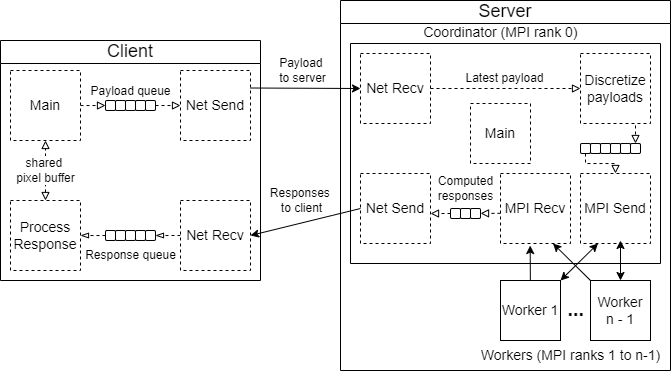

The diagram above was exported from draw.io. Its source (the exported page's mxGraphModel, read from the mxfile embedded in the PNG):
<mxGraphModel dx="983" dy="536" grid="1" gridSize="10" guides="1" tooltips="1" connect="1" arrows="1" fold="1" page="1" pageScale="1" pageWidth="850" pageHeight="1100" math="0" shadow="0">
  <root>
    <mxCell id="0" />
    <mxCell id="1" parent="0" />
    <mxCell id="uXg5W8Fqelx8kxBUkJ87-4" value="&lt;font face=&quot;Helvetica&quot; style=&quot;font-weight: normal; font-size: 18px;&quot;&gt;Server&lt;/font&gt;" style="swimlane;whiteSpace=wrap;html=1;" vertex="1" parent="1">
      <mxGeometry x="480" y="90" width="330" height="370" as="geometry" />
    </mxCell>
    <mxCell id="uXg5W8Fqelx8kxBUkJ87-29" value="" style="swimlane;startSize=0;" vertex="1" parent="uXg5W8Fqelx8kxBUkJ87-4">
      <mxGeometry x="10" y="43" width="310" height="220" as="geometry">
        <mxRectangle x="10" y="40" width="50" height="40" as="alternateBounds" />
      </mxGeometry>
    </mxCell>
    <mxCell id="uXg5W8Fqelx8kxBUkJ87-33" style="edgeStyle=orthogonalEdgeStyle;rounded=0;orthogonalLoop=1;jettySize=auto;html=1;entryX=0;entryY=0.5;entryDx=0;entryDy=0;dashed=1;endArrow=block;endFill=0;" edge="1" parent="uXg5W8Fqelx8kxBUkJ87-29" source="uXg5W8Fqelx8kxBUkJ87-30" target="uXg5W8Fqelx8kxBUkJ87-32">
      <mxGeometry relative="1" as="geometry" />
    </mxCell>
    <mxCell id="uXg5W8Fqelx8kxBUkJ87-36" value="&lt;font face=&quot;Helvetica&quot; style=&quot;font-size: 12px;&quot;&gt;Latest payload&lt;/font&gt;" style="edgeLabel;html=1;align=center;verticalAlign=middle;resizable=0;points=[];" vertex="1" connectable="0" parent="uXg5W8Fqelx8kxBUkJ87-33">
      <mxGeometry x="0.2436" y="1" relative="1" as="geometry">
        <mxPoint x="-19" y="-9" as="offset" />
      </mxGeometry>
    </mxCell>
    <mxCell id="uXg5W8Fqelx8kxBUkJ87-30" value="&lt;font face=&quot;Helvetica&quot; style=&quot;font-size: 14px;&quot;&gt;Net Recv&lt;/font&gt;" style="rounded=0;whiteSpace=wrap;html=1;dashed=1;" vertex="1" parent="uXg5W8Fqelx8kxBUkJ87-29">
      <mxGeometry x="10" y="10" width="70" height="70" as="geometry" />
    </mxCell>
    <mxCell id="uXg5W8Fqelx8kxBUkJ87-31" value="&lt;font face=&quot;Helvetica&quot; style=&quot;font-size: 14px;&quot;&gt;Net Send&lt;/font&gt;" style="whiteSpace=wrap;html=1;aspect=fixed;dashed=1;" vertex="1" parent="uXg5W8Fqelx8kxBUkJ87-29">
      <mxGeometry x="10" y="130" width="70" height="70" as="geometry" />
    </mxCell>
    <mxCell id="uXg5W8Fqelx8kxBUkJ87-129" style="edgeStyle=orthogonalEdgeStyle;rounded=0;orthogonalLoop=1;jettySize=auto;html=1;entryX=0.5;entryY=0;entryDx=0;entryDy=0;endArrow=block;endFill=0;dashed=1;" edge="1" parent="uXg5W8Fqelx8kxBUkJ87-29" target="uXg5W8Fqelx8kxBUkJ87-122">
      <mxGeometry relative="1" as="geometry">
        <mxPoint x="285" y="70" as="sourcePoint" />
      </mxGeometry>
    </mxCell>
    <mxCell id="uXg5W8Fqelx8kxBUkJ87-32" value="&lt;font face=&quot;Helvetica&quot; style=&quot;font-size: 14px;&quot;&gt;Discretize payloads&lt;/font&gt;" style="rounded=0;whiteSpace=wrap;html=1;dashed=1;" vertex="1" parent="uXg5W8Fqelx8kxBUkJ87-29">
      <mxGeometry x="230" y="10" width="70" height="70" as="geometry" />
    </mxCell>
    <mxCell id="uXg5W8Fqelx8kxBUkJ87-53" value="&lt;font face=&quot;Helvetica&quot; style=&quot;font-size: 14px;&quot;&gt;MPI Send&lt;/font&gt;" style="whiteSpace=wrap;html=1;aspect=fixed;dashed=1;" vertex="1" parent="uXg5W8Fqelx8kxBUkJ87-29">
      <mxGeometry x="230" y="130" width="70" height="70" as="geometry" />
    </mxCell>
    <mxCell id="uXg5W8Fqelx8kxBUkJ87-147" style="edgeStyle=orthogonalEdgeStyle;rounded=0;orthogonalLoop=1;jettySize=auto;html=1;dashed=1;endArrow=block;endFill=0;exitX=-0.005;exitY=0.582;exitDx=0;exitDy=0;exitPerimeter=0;" edge="1" parent="uXg5W8Fqelx8kxBUkJ87-29">
      <mxGeometry relative="1" as="geometry">
        <mxPoint x="149.99999999999983" y="169.82999999999996" as="sourcePoint" />
        <mxPoint x="130" y="169.91" as="targetPoint" />
        <Array as="points">
          <mxPoint x="130" y="169.91" />
        </Array>
      </mxGeometry>
    </mxCell>
    <mxCell id="uXg5W8Fqelx8kxBUkJ87-54" value="&lt;font style=&quot;font-size: 14px;&quot;&gt;MPI Recv&lt;/font&gt;" style="whiteSpace=wrap;html=1;aspect=fixed;dashed=1;" vertex="1" parent="uXg5W8Fqelx8kxBUkJ87-29">
      <mxGeometry x="150" y="130" width="70" height="70" as="geometry" />
    </mxCell>
    <mxCell id="uXg5W8Fqelx8kxBUkJ87-122" value="" style="rounded=1;whiteSpace=wrap;html=1;" vertex="1" parent="uXg5W8Fqelx8kxBUkJ87-29">
      <mxGeometry x="280" y="100" width="10" height="10" as="geometry" />
    </mxCell>
    <mxCell id="uXg5W8Fqelx8kxBUkJ87-123" value="" style="rounded=1;whiteSpace=wrap;html=1;" vertex="1" parent="uXg5W8Fqelx8kxBUkJ87-29">
      <mxGeometry x="270" y="100" width="10" height="10" as="geometry" />
    </mxCell>
    <mxCell id="uXg5W8Fqelx8kxBUkJ87-124" value="" style="rounded=1;whiteSpace=wrap;html=1;" vertex="1" parent="uXg5W8Fqelx8kxBUkJ87-29">
      <mxGeometry x="260" y="100" width="10" height="10" as="geometry" />
    </mxCell>
    <mxCell id="uXg5W8Fqelx8kxBUkJ87-125" value="" style="rounded=1;whiteSpace=wrap;html=1;" vertex="1" parent="uXg5W8Fqelx8kxBUkJ87-29">
      <mxGeometry x="250" y="100" width="10" height="10" as="geometry" />
    </mxCell>
    <mxCell id="uXg5W8Fqelx8kxBUkJ87-126" value="" style="rounded=1;whiteSpace=wrap;html=1;" vertex="1" parent="uXg5W8Fqelx8kxBUkJ87-29">
      <mxGeometry x="240" y="100" width="10" height="10" as="geometry" />
    </mxCell>
    <mxCell id="uXg5W8Fqelx8kxBUkJ87-158" style="edgeStyle=orthogonalEdgeStyle;rounded=0;orthogonalLoop=1;jettySize=auto;html=1;entryX=0.5;entryY=0;entryDx=0;entryDy=0;dashed=1;endArrow=block;endFill=0;" edge="1" parent="uXg5W8Fqelx8kxBUkJ87-29" source="uXg5W8Fqelx8kxBUkJ87-127" target="uXg5W8Fqelx8kxBUkJ87-53">
      <mxGeometry relative="1" as="geometry">
        <Array as="points">
          <mxPoint x="235" y="120" />
          <mxPoint x="265" y="120" />
        </Array>
      </mxGeometry>
    </mxCell>
    <mxCell id="uXg5W8Fqelx8kxBUkJ87-127" value="" style="rounded=1;whiteSpace=wrap;html=1;" vertex="1" parent="uXg5W8Fqelx8kxBUkJ87-29">
      <mxGeometry x="230" y="100" width="10" height="10" as="geometry" />
    </mxCell>
    <mxCell id="uXg5W8Fqelx8kxBUkJ87-150" style="edgeStyle=orthogonalEdgeStyle;rounded=0;orthogonalLoop=1;jettySize=auto;html=1;dashed=1;endArrow=block;endFill=0;exitX=0;exitY=0.5;exitDx=0;exitDy=0;" edge="1" parent="uXg5W8Fqelx8kxBUkJ87-29" source="uXg5W8Fqelx8kxBUkJ87-140">
      <mxGeometry relative="1" as="geometry">
        <mxPoint x="80" y="170" as="targetPoint" />
        <Array as="points">
          <mxPoint x="80" y="170" />
        </Array>
      </mxGeometry>
    </mxCell>
    <mxCell id="uXg5W8Fqelx8kxBUkJ87-140" value="" style="rounded=1;whiteSpace=wrap;html=1;" vertex="1" parent="uXg5W8Fqelx8kxBUkJ87-29">
      <mxGeometry x="100" y="165" width="10" height="10" as="geometry" />
    </mxCell>
    <mxCell id="uXg5W8Fqelx8kxBUkJ87-141" value="" style="rounded=1;whiteSpace=wrap;html=1;" vertex="1" parent="uXg5W8Fqelx8kxBUkJ87-29">
      <mxGeometry x="110" y="165" width="10" height="10" as="geometry" />
    </mxCell>
    <mxCell id="uXg5W8Fqelx8kxBUkJ87-142" value="" style="rounded=1;whiteSpace=wrap;html=1;" vertex="1" parent="uXg5W8Fqelx8kxBUkJ87-29">
      <mxGeometry x="120" y="165" width="10" height="10" as="geometry" />
    </mxCell>
    <mxCell id="uXg5W8Fqelx8kxBUkJ87-151" value="&lt;font&gt;Computed&lt;/font&gt;&lt;div&gt;&lt;font&gt;responses&lt;/font&gt;&lt;/div&gt;" style="text;html=1;align=center;verticalAlign=middle;resizable=0;points=[];autosize=1;strokeColor=none;fillColor=none;" vertex="1" parent="uXg5W8Fqelx8kxBUkJ87-29">
      <mxGeometry x="75" y="125" width="80" height="40" as="geometry" />
    </mxCell>
    <mxCell id="uXg5W8Fqelx8kxBUkJ87-157" value="&lt;font face=&quot;Helvetica&quot; style=&quot;font-size: 14px;&quot;&gt;Main&lt;/font&gt;" style="rounded=0;whiteSpace=wrap;html=1;dashed=1;" vertex="1" parent="uXg5W8Fqelx8kxBUkJ87-29">
      <mxGeometry x="120" y="60" width="60" height="60" as="geometry" />
    </mxCell>
    <mxCell id="uXg5W8Fqelx8kxBUkJ87-38" value="&lt;font face=&quot;Helvetica&quot; style=&quot;font-size: 14px;&quot;&gt;Coordinator (MPI rank 0)&lt;/font&gt;" style="text;html=1;align=center;verticalAlign=bottom;resizable=0;points=[];autosize=1;strokeColor=none;fillColor=none;" vertex="1" parent="uXg5W8Fqelx8kxBUkJ87-4">
      <mxGeometry x="70" y="13" width="180" height="30" as="geometry" />
    </mxCell>
    <mxCell id="uXg5W8Fqelx8kxBUkJ87-39" value="&lt;font face=&quot;Helvetica&quot; style=&quot;font-size: 14px;&quot;&gt;Worker 1&lt;/font&gt;" style="whiteSpace=wrap;html=1;aspect=fixed;" vertex="1" parent="uXg5W8Fqelx8kxBUkJ87-4">
      <mxGeometry x="160" y="280" width="60" height="60" as="geometry" />
    </mxCell>
    <mxCell id="uXg5W8Fqelx8kxBUkJ87-40" value="&lt;font face=&quot;Helvetica&quot; style=&quot;font-size: 14px;&quot;&gt;Worker&lt;/font&gt;&lt;div&gt;&lt;span style=&quot;background-color: transparent; color: light-dark(rgb(0, 0, 0), rgb(255, 255, 255));&quot;&gt;&lt;font style=&quot;font-size: 14px;&quot; face=&quot;Helvetica&quot;&gt;n - 1&lt;/font&gt;&lt;/span&gt;&lt;/div&gt;" style="whiteSpace=wrap;html=1;aspect=fixed;" vertex="1" parent="uXg5W8Fqelx8kxBUkJ87-4">
      <mxGeometry x="250" y="280" width="60" height="60" as="geometry" />
    </mxCell>
    <mxCell id="uXg5W8Fqelx8kxBUkJ87-41" value="&lt;font face=&quot;Helvetica&quot; style=&quot;font-size: 14px;&quot;&gt;Workers (MPI ranks 1 to n-1)&lt;/font&gt;" style="text;html=1;align=center;verticalAlign=middle;resizable=0;points=[];autosize=1;strokeColor=none;fillColor=none;" vertex="1" parent="uXg5W8Fqelx8kxBUkJ87-4">
      <mxGeometry x="130" y="340" width="200" height="30" as="geometry" />
    </mxCell>
    <mxCell id="uXg5W8Fqelx8kxBUkJ87-132" style="rounded=0;orthogonalLoop=1;jettySize=auto;html=1;entryX=0.5;entryY=0;entryDx=0;entryDy=0;startArrow=classic;startFill=1;" edge="1" parent="uXg5W8Fqelx8kxBUkJ87-4" target="uXg5W8Fqelx8kxBUkJ87-40">
      <mxGeometry relative="1" as="geometry">
        <mxPoint x="280" y="240" as="sourcePoint" />
      </mxGeometry>
    </mxCell>
    <mxCell id="uXg5W8Fqelx8kxBUkJ87-133" style="rounded=0;orthogonalLoop=1;jettySize=auto;html=1;entryX=1;entryY=0;entryDx=0;entryDy=0;exitX=0.25;exitY=1;exitDx=0;exitDy=0;startArrow=classic;startFill=1;" edge="1" parent="uXg5W8Fqelx8kxBUkJ87-4" source="uXg5W8Fqelx8kxBUkJ87-53" target="uXg5W8Fqelx8kxBUkJ87-39">
      <mxGeometry relative="1" as="geometry" />
    </mxCell>
    <mxCell id="uXg5W8Fqelx8kxBUkJ87-135" value="&lt;b&gt;&lt;font style=&quot;font-size: 20px;&quot;&gt;...&lt;/font&gt;&lt;/b&gt;" style="text;html=1;align=center;verticalAlign=top;resizable=0;points=[];autosize=1;strokeColor=none;fillColor=none;" vertex="1" parent="uXg5W8Fqelx8kxBUkJ87-4">
      <mxGeometry x="215" y="290" width="40" height="40" as="geometry" />
    </mxCell>
    <mxCell id="uXg5W8Fqelx8kxBUkJ87-137" style="rounded=0;orthogonalLoop=1;jettySize=auto;html=1;entryX=0.424;entryY=1.029;entryDx=0;entryDy=0;entryPerimeter=0;" edge="1" parent="uXg5W8Fqelx8kxBUkJ87-4" source="uXg5W8Fqelx8kxBUkJ87-39" target="uXg5W8Fqelx8kxBUkJ87-54">
      <mxGeometry relative="1" as="geometry" />
    </mxCell>
    <mxCell id="uXg5W8Fqelx8kxBUkJ87-138" style="rounded=0;orthogonalLoop=1;jettySize=auto;html=1;exitX=0;exitY=0;exitDx=0;exitDy=0;exitPerimeter=0;entryX=0.75;entryY=1;entryDx=0;entryDy=0;" edge="1" parent="uXg5W8Fqelx8kxBUkJ87-4" source="uXg5W8Fqelx8kxBUkJ87-40" target="uXg5W8Fqelx8kxBUkJ87-54">
      <mxGeometry relative="1" as="geometry">
        <mxPoint x="206" y="242" as="targetPoint" />
      </mxGeometry>
    </mxCell>
    <mxCell id="uXg5W8Fqelx8kxBUkJ87-3" value="&lt;font face=&quot;Helvetica&quot; style=&quot;font-size: 18px; font-weight: normal;&quot;&gt;Client&lt;/font&gt;" style="swimlane;whiteSpace=wrap;html=1;" vertex="1" parent="1">
      <mxGeometry x="140" y="130" width="260" height="240" as="geometry">
        <mxRectangle x="200" y="160" width="70" height="30" as="alternateBounds" />
      </mxGeometry>
    </mxCell>
    <mxCell id="uXg5W8Fqelx8kxBUkJ87-111" style="edgeStyle=orthogonalEdgeStyle;rounded=0;orthogonalLoop=1;jettySize=auto;html=1;entryX=0;entryY=0.5;entryDx=0;entryDy=0;endArrow=block;endFill=0;dashed=1;" edge="1" parent="uXg5W8Fqelx8kxBUkJ87-3" source="uXg5W8Fqelx8kxBUkJ87-5" target="uXg5W8Fqelx8kxBUkJ87-109">
      <mxGeometry relative="1" as="geometry">
        <Array as="points">
          <mxPoint x="90" y="65" />
          <mxPoint x="90" y="65" />
        </Array>
      </mxGeometry>
    </mxCell>
    <mxCell id="uXg5W8Fqelx8kxBUkJ87-5" value="&lt;font face=&quot;Helvetica&quot; style=&quot;font-size: 14px;&quot;&gt;Main&lt;/font&gt;" style="rounded=0;whiteSpace=wrap;html=1;dashed=1;" vertex="1" parent="uXg5W8Fqelx8kxBUkJ87-3">
      <mxGeometry x="10" y="30" width="70" height="70" as="geometry" />
    </mxCell>
    <mxCell id="uXg5W8Fqelx8kxBUkJ87-27" style="edgeStyle=orthogonalEdgeStyle;rounded=0;orthogonalLoop=1;jettySize=auto;html=1;entryX=0.5;entryY=1;entryDx=0;entryDy=0;endArrow=block;endFill=0;startArrow=block;startFill=0;dashed=1;" edge="1" parent="uXg5W8Fqelx8kxBUkJ87-3" source="uXg5W8Fqelx8kxBUkJ87-6" target="uXg5W8Fqelx8kxBUkJ87-5">
      <mxGeometry relative="1" as="geometry" />
    </mxCell>
    <mxCell id="uXg5W8Fqelx8kxBUkJ87-28" value="&lt;font face=&quot;Helvetica&quot; style=&quot;font-size: 12px;&quot;&gt;shared&amp;nbsp;&lt;/font&gt;&lt;div&gt;&lt;font face=&quot;Helvetica&quot; style=&quot;font-size: 12px;&quot;&gt;pixel buffer&lt;/font&gt;&lt;/div&gt;" style="edgeLabel;html=1;align=center;verticalAlign=middle;resizable=0;points=[];" vertex="1" connectable="0" parent="uXg5W8Fqelx8kxBUkJ87-27">
      <mxGeometry x="0.0167" relative="1" as="geometry">
        <mxPoint as="offset" />
      </mxGeometry>
    </mxCell>
    <mxCell id="uXg5W8Fqelx8kxBUkJ87-6" value="&lt;font face=&quot;Helvetica&quot; style=&quot;font-size: 14px;&quot;&gt;Process Response&lt;/font&gt;" style="whiteSpace=wrap;html=1;aspect=fixed;dashed=1;" vertex="1" parent="uXg5W8Fqelx8kxBUkJ87-3">
      <mxGeometry x="10" y="160" width="70" height="70" as="geometry" />
    </mxCell>
    <mxCell id="uXg5W8Fqelx8kxBUkJ87-7" value="&lt;font face=&quot;Helvetica&quot; style=&quot;font-size: 14px;&quot;&gt;Net Send&lt;/font&gt;" style="whiteSpace=wrap;html=1;aspect=fixed;dashed=1;" vertex="1" parent="uXg5W8Fqelx8kxBUkJ87-3">
      <mxGeometry x="180" y="30" width="70" height="70" as="geometry" />
    </mxCell>
    <mxCell id="uXg5W8Fqelx8kxBUkJ87-119" style="edgeStyle=orthogonalEdgeStyle;rounded=0;orthogonalLoop=1;jettySize=auto;html=1;entryX=1;entryY=0.5;entryDx=0;entryDy=0;endArrow=blockThin;endFill=0;dashed=1;" edge="1" parent="uXg5W8Fqelx8kxBUkJ87-3" source="uXg5W8Fqelx8kxBUkJ87-8" target="uXg5W8Fqelx8kxBUkJ87-113">
      <mxGeometry relative="1" as="geometry">
        <Array as="points">
          <mxPoint x="180" y="195" />
          <mxPoint x="180" y="195" />
        </Array>
      </mxGeometry>
    </mxCell>
    <mxCell id="uXg5W8Fqelx8kxBUkJ87-8" value="&lt;font face=&quot;Helvetica&quot; style=&quot;font-size: 14px;&quot;&gt;Net Recv&lt;/font&gt;" style="rounded=0;whiteSpace=wrap;html=1;dashed=1;" vertex="1" parent="uXg5W8Fqelx8kxBUkJ87-3">
      <mxGeometry x="180" y="160" width="70" height="70" as="geometry" />
    </mxCell>
    <mxCell id="uXg5W8Fqelx8kxBUkJ87-93" value="" style="rounded=1;whiteSpace=wrap;html=1;" vertex="1" parent="uXg5W8Fqelx8kxBUkJ87-3">
      <mxGeometry x="115" y="60" width="10" height="10" as="geometry" />
    </mxCell>
    <mxCell id="uXg5W8Fqelx8kxBUkJ87-110" style="edgeStyle=orthogonalEdgeStyle;rounded=0;orthogonalLoop=1;jettySize=auto;html=1;dashed=1;endArrow=block;endFill=0;exitX=1;exitY=0.5;exitDx=0;exitDy=0;" edge="1" parent="uXg5W8Fqelx8kxBUkJ87-3" source="uXg5W8Fqelx8kxBUkJ87-95">
      <mxGeometry relative="1" as="geometry">
        <mxPoint x="160" y="65" as="sourcePoint" />
        <mxPoint x="180" y="65" as="targetPoint" />
        <Array as="points">
          <mxPoint x="160" y="65" />
        </Array>
      </mxGeometry>
    </mxCell>
    <mxCell id="uXg5W8Fqelx8kxBUkJ87-95" value="" style="rounded=1;whiteSpace=wrap;html=1;" vertex="1" parent="uXg5W8Fqelx8kxBUkJ87-3">
      <mxGeometry x="145" y="60" width="10" height="10" as="geometry" />
    </mxCell>
    <mxCell id="uXg5W8Fqelx8kxBUkJ87-94" value="" style="rounded=1;whiteSpace=wrap;html=1;" vertex="1" parent="uXg5W8Fqelx8kxBUkJ87-3">
      <mxGeometry x="125" y="60" width="10" height="10" as="geometry" />
    </mxCell>
    <mxCell id="uXg5W8Fqelx8kxBUkJ87-97" value="" style="rounded=1;whiteSpace=wrap;html=1;" vertex="1" parent="uXg5W8Fqelx8kxBUkJ87-3">
      <mxGeometry x="135" y="60" width="10" height="10" as="geometry" />
    </mxCell>
    <mxCell id="uXg5W8Fqelx8kxBUkJ87-109" value="" style="rounded=1;whiteSpace=wrap;html=1;" vertex="1" parent="uXg5W8Fqelx8kxBUkJ87-3">
      <mxGeometry x="105" y="60" width="10" height="10" as="geometry" />
    </mxCell>
    <mxCell id="uXg5W8Fqelx8kxBUkJ87-112" value="&lt;font face=&quot;Helvetica&quot; style=&quot;font-size: 12px;&quot;&gt;Payload queue&lt;/font&gt;" style="text;html=1;align=center;verticalAlign=bottom;resizable=0;points=[];autosize=1;strokeColor=none;fillColor=none;fontSize=10;" vertex="1" parent="uXg5W8Fqelx8kxBUkJ87-3">
      <mxGeometry x="80" y="30" width="100" height="30" as="geometry" />
    </mxCell>
    <mxCell id="uXg5W8Fqelx8kxBUkJ87-113" value="" style="rounded=1;whiteSpace=wrap;html=1;" vertex="1" parent="uXg5W8Fqelx8kxBUkJ87-3">
      <mxGeometry x="145" y="190" width="10" height="10" as="geometry" />
    </mxCell>
    <mxCell id="uXg5W8Fqelx8kxBUkJ87-114" value="" style="rounded=1;whiteSpace=wrap;html=1;" vertex="1" parent="uXg5W8Fqelx8kxBUkJ87-3">
      <mxGeometry x="125" y="190" width="10" height="10" as="geometry" />
    </mxCell>
    <mxCell id="uXg5W8Fqelx8kxBUkJ87-115" value="" style="rounded=1;whiteSpace=wrap;html=1;" vertex="1" parent="uXg5W8Fqelx8kxBUkJ87-3">
      <mxGeometry x="135" y="190" width="10" height="10" as="geometry" />
    </mxCell>
    <mxCell id="uXg5W8Fqelx8kxBUkJ87-120" style="edgeStyle=orthogonalEdgeStyle;rounded=0;orthogonalLoop=1;jettySize=auto;html=1;entryX=1;entryY=0.5;entryDx=0;entryDy=0;endArrow=blockThin;endFill=0;dashed=1;" edge="1" parent="uXg5W8Fqelx8kxBUkJ87-3" source="uXg5W8Fqelx8kxBUkJ87-116" target="uXg5W8Fqelx8kxBUkJ87-6">
      <mxGeometry relative="1" as="geometry">
        <Array as="points">
          <mxPoint x="100" y="195" />
          <mxPoint x="100" y="195" />
        </Array>
      </mxGeometry>
    </mxCell>
    <mxCell id="uXg5W8Fqelx8kxBUkJ87-116" value="" style="rounded=1;whiteSpace=wrap;html=1;" vertex="1" parent="uXg5W8Fqelx8kxBUkJ87-3">
      <mxGeometry x="105" y="190" width="10" height="10" as="geometry" />
    </mxCell>
    <mxCell id="uXg5W8Fqelx8kxBUkJ87-117" value="" style="rounded=1;whiteSpace=wrap;html=1;" vertex="1" parent="uXg5W8Fqelx8kxBUkJ87-3">
      <mxGeometry x="115" y="190" width="10" height="10" as="geometry" />
    </mxCell>
    <mxCell id="uXg5W8Fqelx8kxBUkJ87-121" value="Response queue" style="text;html=1;align=center;verticalAlign=middle;resizable=0;points=[];autosize=1;strokeColor=none;fillColor=none;" vertex="1" parent="uXg5W8Fqelx8kxBUkJ87-3">
      <mxGeometry x="75" y="200" width="110" height="30" as="geometry" />
    </mxCell>
    <mxCell id="uXg5W8Fqelx8kxBUkJ87-61" style="rounded=0;orthogonalLoop=1;jettySize=auto;html=1;entryX=0;entryY=0.5;entryDx=0;entryDy=0;exitX=1;exitY=0.25;exitDx=0;exitDy=0;" edge="1" parent="1" source="uXg5W8Fqelx8kxBUkJ87-7" target="uXg5W8Fqelx8kxBUkJ87-30">
      <mxGeometry relative="1" as="geometry" />
    </mxCell>
    <mxCell id="uXg5W8Fqelx8kxBUkJ87-87" value="&lt;font face=&quot;Helvetica&quot; style=&quot;font-size: 12px;&quot;&gt;Payload&amp;nbsp;&lt;/font&gt;&lt;div&gt;&lt;font face=&quot;Helvetica&quot; style=&quot;font-size: 12px;&quot;&gt;to server&lt;/font&gt;&lt;/div&gt;" style="edgeLabel;html=1;align=center;verticalAlign=middle;resizable=0;points=[];" vertex="1" connectable="0" parent="uXg5W8Fqelx8kxBUkJ87-61">
      <mxGeometry x="0.0384" y="1" relative="1" as="geometry">
        <mxPoint x="-6" y="-17" as="offset" />
      </mxGeometry>
    </mxCell>
    <mxCell id="uXg5W8Fqelx8kxBUkJ87-62" style="rounded=0;orthogonalLoop=1;jettySize=auto;html=1;entryX=1;entryY=0.5;entryDx=0;entryDy=0;exitX=0;exitY=0.5;exitDx=0;exitDy=0;" edge="1" parent="1" source="uXg5W8Fqelx8kxBUkJ87-31" target="uXg5W8Fqelx8kxBUkJ87-8">
      <mxGeometry relative="1" as="geometry" />
    </mxCell>
    <mxCell id="uXg5W8Fqelx8kxBUkJ87-88" value="&lt;font face=&quot;Helvetica&quot; style=&quot;font-size: 12px;&quot;&gt;Responses&amp;nbsp;&lt;/font&gt;&lt;div&gt;&lt;font face=&quot;Helvetica&quot; style=&quot;font-size: 12px;&quot;&gt;to client&lt;/font&gt;&lt;/div&gt;" style="edgeLabel;html=1;align=center;verticalAlign=middle;resizable=0;points=[];" vertex="1" connectable="0" parent="uXg5W8Fqelx8kxBUkJ87-62">
      <mxGeometry x="0.0243" y="-3" relative="1" as="geometry">
        <mxPoint x="-2" y="-19" as="offset" />
      </mxGeometry>
    </mxCell>
  </root>
</mxGraphModel>